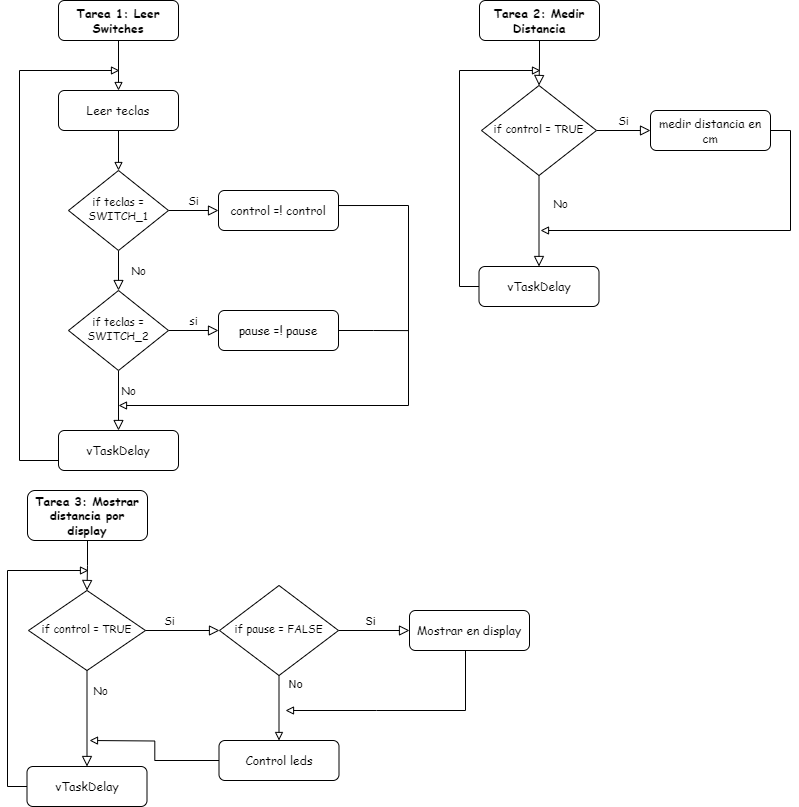

The diagram above was exported from draw.io. Its source (the exported page's mxGraphModel, read from the mxfile embedded in the PNG):
<mxGraphModel dx="880" dy="468" grid="1" gridSize="10" guides="1" tooltips="1" connect="1" arrows="1" fold="1" page="1" pageScale="1" pageWidth="827" pageHeight="1169" math="0" shadow="0">
  <root>
    <mxCell id="WIyWlLk6GJQsqaUBKTNV-0" />
    <mxCell id="WIyWlLk6GJQsqaUBKTNV-1" parent="WIyWlLk6GJQsqaUBKTNV-0" />
    <mxCell id="GLqtrtJ2B06E7ywqc-dm-22" style="edgeStyle=orthogonalEdgeStyle;rounded=0;orthogonalLoop=1;jettySize=auto;html=1;exitX=0.5;exitY=1;exitDx=0;exitDy=0;entryX=0.5;entryY=0;entryDx=0;entryDy=0;endArrow=block;endFill=0;" edge="1" parent="WIyWlLk6GJQsqaUBKTNV-1" source="WIyWlLk6GJQsqaUBKTNV-3" target="GLqtrtJ2B06E7ywqc-dm-20">
      <mxGeometry relative="1" as="geometry" />
    </mxCell>
    <mxCell id="WIyWlLk6GJQsqaUBKTNV-3" value="Tarea 1: Leer Switches" style="rounded=1;whiteSpace=wrap;html=1;fontSize=12;glass=0;strokeWidth=1;shadow=0;fontFamily=Comic Sans MS;fontStyle=1" parent="WIyWlLk6GJQsqaUBKTNV-1" vertex="1">
      <mxGeometry x="79" y="30" width="120" height="40" as="geometry" />
    </mxCell>
    <mxCell id="WIyWlLk6GJQsqaUBKTNV-4" value="No" style="rounded=0;html=1;jettySize=auto;orthogonalLoop=1;fontSize=11;endArrow=block;endFill=0;endSize=8;strokeWidth=1;shadow=0;labelBackgroundColor=none;edgeStyle=orthogonalEdgeStyle;fontFamily=Comic Sans MS;" parent="WIyWlLk6GJQsqaUBKTNV-1" source="WIyWlLk6GJQsqaUBKTNV-6" target="WIyWlLk6GJQsqaUBKTNV-10" edge="1">
      <mxGeometry y="20" relative="1" as="geometry">
        <mxPoint as="offset" />
      </mxGeometry>
    </mxCell>
    <mxCell id="WIyWlLk6GJQsqaUBKTNV-5" value="Si" style="edgeStyle=orthogonalEdgeStyle;rounded=0;html=1;jettySize=auto;orthogonalLoop=1;fontSize=11;endArrow=block;endFill=0;endSize=8;strokeWidth=1;shadow=0;labelBackgroundColor=none;fontFamily=Comic Sans MS;" parent="WIyWlLk6GJQsqaUBKTNV-1" source="WIyWlLk6GJQsqaUBKTNV-6" target="WIyWlLk6GJQsqaUBKTNV-7" edge="1">
      <mxGeometry y="10" relative="1" as="geometry">
        <mxPoint as="offset" />
      </mxGeometry>
    </mxCell>
    <mxCell id="WIyWlLk6GJQsqaUBKTNV-6" value="if teclas = SWITCH_1" style="rhombus;whiteSpace=wrap;html=1;shadow=0;fontFamily=Comic Sans MS;fontSize=11;align=center;strokeWidth=1;spacing=6;spacingTop=-4;" parent="WIyWlLk6GJQsqaUBKTNV-1" vertex="1">
      <mxGeometry x="89" y="200" width="100" height="80" as="geometry" />
    </mxCell>
    <mxCell id="GLqtrtJ2B06E7ywqc-dm-3" style="edgeStyle=orthogonalEdgeStyle;rounded=0;orthogonalLoop=1;jettySize=auto;html=1;endArrow=block;endFill=0;" edge="1" parent="WIyWlLk6GJQsqaUBKTNV-1">
      <mxGeometry relative="1" as="geometry">
        <mxPoint x="139" y="435" as="targetPoint" />
        <mxPoint x="359.03" y="235.0344827586207" as="sourcePoint" />
        <Array as="points">
          <mxPoint x="429.03" y="235" />
          <mxPoint x="429.03" y="435" />
          <mxPoint x="139.02999999999997" y="435" />
        </Array>
      </mxGeometry>
    </mxCell>
    <mxCell id="WIyWlLk6GJQsqaUBKTNV-7" value="control =! control" style="rounded=1;whiteSpace=wrap;html=1;fontSize=12;glass=0;strokeWidth=1;shadow=0;fontFamily=Comic Sans MS;" parent="WIyWlLk6GJQsqaUBKTNV-1" vertex="1">
      <mxGeometry x="239" y="220" width="120" height="40" as="geometry" />
    </mxCell>
    <mxCell id="WIyWlLk6GJQsqaUBKTNV-8" value="No" style="rounded=0;html=1;jettySize=auto;orthogonalLoop=1;fontSize=11;endArrow=block;endFill=0;endSize=8;strokeWidth=1;shadow=0;labelBackgroundColor=none;edgeStyle=orthogonalEdgeStyle;fontFamily=Comic Sans MS;" parent="WIyWlLk6GJQsqaUBKTNV-1" source="WIyWlLk6GJQsqaUBKTNV-10" target="WIyWlLk6GJQsqaUBKTNV-11" edge="1">
      <mxGeometry x="-0.3333" y="10" relative="1" as="geometry">
        <mxPoint as="offset" />
      </mxGeometry>
    </mxCell>
    <mxCell id="WIyWlLk6GJQsqaUBKTNV-9" value="si" style="edgeStyle=orthogonalEdgeStyle;rounded=0;html=1;jettySize=auto;orthogonalLoop=1;fontSize=11;endArrow=block;endFill=0;endSize=8;strokeWidth=1;shadow=0;labelBackgroundColor=none;fontFamily=Comic Sans MS;" parent="WIyWlLk6GJQsqaUBKTNV-1" source="WIyWlLk6GJQsqaUBKTNV-10" target="WIyWlLk6GJQsqaUBKTNV-12" edge="1">
      <mxGeometry y="10" relative="1" as="geometry">
        <mxPoint as="offset" />
      </mxGeometry>
    </mxCell>
    <mxCell id="WIyWlLk6GJQsqaUBKTNV-10" value="if teclas = SWITCH_2" style="rhombus;whiteSpace=wrap;html=1;shadow=0;fontFamily=Comic Sans MS;fontSize=11;align=center;strokeWidth=1;spacing=6;spacingTop=-4;" parent="WIyWlLk6GJQsqaUBKTNV-1" vertex="1">
      <mxGeometry x="89" y="320" width="100" height="80" as="geometry" />
    </mxCell>
    <mxCell id="GLqtrtJ2B06E7ywqc-dm-6" style="edgeStyle=orthogonalEdgeStyle;rounded=0;orthogonalLoop=1;jettySize=auto;html=1;exitX=0;exitY=0.5;exitDx=0;exitDy=0;endArrow=block;endFill=0;" edge="1" parent="WIyWlLk6GJQsqaUBKTNV-1">
      <mxGeometry relative="1" as="geometry">
        <mxPoint x="140" y="100" as="targetPoint" />
        <mxPoint x="79" y="490" as="sourcePoint" />
        <Array as="points">
          <mxPoint x="40" y="490" />
          <mxPoint x="40" y="100" />
        </Array>
      </mxGeometry>
    </mxCell>
    <mxCell id="WIyWlLk6GJQsqaUBKTNV-11" value="vTaskDelay" style="rounded=1;whiteSpace=wrap;html=1;fontSize=12;glass=0;strokeWidth=1;shadow=0;fontFamily=Comic Sans MS;" parent="WIyWlLk6GJQsqaUBKTNV-1" vertex="1">
      <mxGeometry x="79" y="460" width="120" height="40" as="geometry" />
    </mxCell>
    <mxCell id="GLqtrtJ2B06E7ywqc-dm-4" style="edgeStyle=orthogonalEdgeStyle;rounded=0;orthogonalLoop=1;jettySize=auto;html=1;exitX=1;exitY=0.5;exitDx=0;exitDy=0;endArrow=none;endFill=0;" edge="1" parent="WIyWlLk6GJQsqaUBKTNV-1" source="WIyWlLk6GJQsqaUBKTNV-12">
      <mxGeometry relative="1" as="geometry">
        <mxPoint x="429" y="360.1034482758621" as="targetPoint" />
      </mxGeometry>
    </mxCell>
    <mxCell id="WIyWlLk6GJQsqaUBKTNV-12" value="pause =! pause" style="rounded=1;whiteSpace=wrap;html=1;fontSize=12;glass=0;strokeWidth=1;shadow=0;fontFamily=Comic Sans MS;" parent="WIyWlLk6GJQsqaUBKTNV-1" vertex="1">
      <mxGeometry x="239" y="340" width="120" height="40" as="geometry" />
    </mxCell>
    <mxCell id="GLqtrtJ2B06E7ywqc-dm-8" value="" style="rounded=0;html=1;jettySize=auto;orthogonalLoop=1;fontSize=11;endArrow=block;endFill=0;endSize=8;strokeWidth=1;shadow=0;labelBackgroundColor=none;edgeStyle=orthogonalEdgeStyle;" edge="1" parent="WIyWlLk6GJQsqaUBKTNV-1" source="GLqtrtJ2B06E7ywqc-dm-9" target="GLqtrtJ2B06E7ywqc-dm-12">
      <mxGeometry relative="1" as="geometry" />
    </mxCell>
    <mxCell id="GLqtrtJ2B06E7ywqc-dm-9" value="Tarea 2: Medir Distancia" style="rounded=1;whiteSpace=wrap;html=1;fontSize=12;glass=0;strokeWidth=1;shadow=0;fontFamily=Comic Sans MS;fontStyle=1" vertex="1" parent="WIyWlLk6GJQsqaUBKTNV-1">
      <mxGeometry x="500" y="30" width="120" height="40" as="geometry" />
    </mxCell>
    <mxCell id="GLqtrtJ2B06E7ywqc-dm-10" value="No" style="rounded=0;html=1;jettySize=auto;orthogonalLoop=1;fontSize=11;endArrow=block;endFill=0;endSize=8;strokeWidth=1;shadow=0;labelBackgroundColor=none;edgeStyle=orthogonalEdgeStyle;fontFamily=Comic Sans MS;entryX=0.5;entryY=0;entryDx=0;entryDy=0;" edge="1" parent="WIyWlLk6GJQsqaUBKTNV-1" source="GLqtrtJ2B06E7ywqc-dm-12" target="GLqtrtJ2B06E7ywqc-dm-15">
      <mxGeometry x="-0.375" y="21" relative="1" as="geometry">
        <mxPoint as="offset" />
        <mxPoint x="560" y="240" as="targetPoint" />
      </mxGeometry>
    </mxCell>
    <mxCell id="GLqtrtJ2B06E7ywqc-dm-11" value="Si" style="edgeStyle=orthogonalEdgeStyle;rounded=0;html=1;jettySize=auto;orthogonalLoop=1;fontSize=11;endArrow=block;endFill=0;endSize=8;strokeWidth=1;shadow=0;labelBackgroundColor=none;fontFamily=Comic Sans MS;entryX=0;entryY=0.5;entryDx=0;entryDy=0;" edge="1" parent="WIyWlLk6GJQsqaUBKTNV-1" source="GLqtrtJ2B06E7ywqc-dm-12" target="GLqtrtJ2B06E7ywqc-dm-13">
      <mxGeometry y="10" relative="1" as="geometry">
        <mxPoint as="offset" />
        <mxPoint x="660" y="160" as="targetPoint" />
      </mxGeometry>
    </mxCell>
    <mxCell id="GLqtrtJ2B06E7ywqc-dm-12" value="if control = TRUE" style="rhombus;whiteSpace=wrap;html=1;shadow=0;fontFamily=Comic Sans MS;fontSize=11;align=center;strokeWidth=1;spacing=6;spacingTop=-4;" vertex="1" parent="WIyWlLk6GJQsqaUBKTNV-1">
      <mxGeometry x="502" y="115" width="115" height="90" as="geometry" />
    </mxCell>
    <mxCell id="GLqtrtJ2B06E7ywqc-dm-17" style="edgeStyle=orthogonalEdgeStyle;rounded=0;orthogonalLoop=1;jettySize=auto;html=1;exitX=1;exitY=0.5;exitDx=0;exitDy=0;endArrow=block;endFill=0;" edge="1" parent="WIyWlLk6GJQsqaUBKTNV-1" source="GLqtrtJ2B06E7ywqc-dm-13">
      <mxGeometry relative="1" as="geometry">
        <mxPoint x="561" y="260" as="targetPoint" />
        <Array as="points">
          <mxPoint x="811" y="160" />
          <mxPoint x="811" y="260" />
        </Array>
      </mxGeometry>
    </mxCell>
    <mxCell id="GLqtrtJ2B06E7ywqc-dm-13" value="medir distancia en cm" style="rounded=1;whiteSpace=wrap;html=1;fontSize=12;glass=0;strokeWidth=1;shadow=0;fontFamily=Comic Sans MS;" vertex="1" parent="WIyWlLk6GJQsqaUBKTNV-1">
      <mxGeometry x="671" y="140" width="120" height="40" as="geometry" />
    </mxCell>
    <mxCell id="GLqtrtJ2B06E7ywqc-dm-19" style="edgeStyle=orthogonalEdgeStyle;rounded=0;orthogonalLoop=1;jettySize=auto;html=1;exitX=0;exitY=0.5;exitDx=0;exitDy=0;endArrow=block;endFill=0;" edge="1" parent="WIyWlLk6GJQsqaUBKTNV-1" source="GLqtrtJ2B06E7ywqc-dm-15">
      <mxGeometry relative="1" as="geometry">
        <mxPoint x="561" y="100" as="targetPoint" />
        <Array as="points">
          <mxPoint x="480" y="316" />
          <mxPoint x="480" y="100" />
        </Array>
      </mxGeometry>
    </mxCell>
    <mxCell id="GLqtrtJ2B06E7ywqc-dm-15" value="vTaskDelay" style="rounded=1;whiteSpace=wrap;html=1;fontSize=12;glass=0;strokeWidth=1;shadow=0;fontFamily=Comic Sans MS;" vertex="1" parent="WIyWlLk6GJQsqaUBKTNV-1">
      <mxGeometry x="499.5" y="296" width="120" height="40" as="geometry" />
    </mxCell>
    <mxCell id="GLqtrtJ2B06E7ywqc-dm-21" style="edgeStyle=orthogonalEdgeStyle;rounded=0;orthogonalLoop=1;jettySize=auto;html=1;exitX=0.5;exitY=1;exitDx=0;exitDy=0;entryX=0.5;entryY=0;entryDx=0;entryDy=0;endArrow=block;endFill=0;" edge="1" parent="WIyWlLk6GJQsqaUBKTNV-1" source="GLqtrtJ2B06E7ywqc-dm-20" target="WIyWlLk6GJQsqaUBKTNV-6">
      <mxGeometry relative="1" as="geometry" />
    </mxCell>
    <mxCell id="GLqtrtJ2B06E7ywqc-dm-20" value="Leer teclas" style="rounded=1;whiteSpace=wrap;html=1;fontSize=12;glass=0;strokeWidth=1;shadow=0;fontFamily=Comic Sans MS;" vertex="1" parent="WIyWlLk6GJQsqaUBKTNV-1">
      <mxGeometry x="79" y="120" width="120" height="40" as="geometry" />
    </mxCell>
    <mxCell id="GLqtrtJ2B06E7ywqc-dm-23" value="" style="rounded=0;html=1;jettySize=auto;orthogonalLoop=1;fontSize=11;endArrow=block;endFill=0;endSize=8;strokeWidth=1;shadow=0;labelBackgroundColor=none;edgeStyle=orthogonalEdgeStyle;" edge="1" parent="WIyWlLk6GJQsqaUBKTNV-1" source="GLqtrtJ2B06E7ywqc-dm-24" target="GLqtrtJ2B06E7ywqc-dm-27">
      <mxGeometry relative="1" as="geometry" />
    </mxCell>
    <mxCell id="GLqtrtJ2B06E7ywqc-dm-24" value="Tarea 3: Mostrar distancia por display" style="rounded=1;whiteSpace=wrap;html=1;fontSize=12;glass=0;strokeWidth=1;shadow=0;fontFamily=Comic Sans MS;fontStyle=1" vertex="1" parent="WIyWlLk6GJQsqaUBKTNV-1">
      <mxGeometry x="48" y="520" width="120" height="50" as="geometry" />
    </mxCell>
    <mxCell id="GLqtrtJ2B06E7ywqc-dm-25" value="No" style="rounded=0;html=1;jettySize=auto;orthogonalLoop=1;fontSize=11;endArrow=block;endFill=0;endSize=8;strokeWidth=1;shadow=0;labelBackgroundColor=none;edgeStyle=orthogonalEdgeStyle;fontFamily=Comic Sans MS;entryX=0.5;entryY=0;entryDx=0;entryDy=0;" edge="1" parent="WIyWlLk6GJQsqaUBKTNV-1" source="GLqtrtJ2B06E7ywqc-dm-27" target="GLqtrtJ2B06E7ywqc-dm-31">
      <mxGeometry x="-0.5833" y="13" relative="1" as="geometry">
        <mxPoint as="offset" />
        <mxPoint x="108" y="740" as="targetPoint" />
      </mxGeometry>
    </mxCell>
    <mxCell id="GLqtrtJ2B06E7ywqc-dm-26" value="Si" style="edgeStyle=orthogonalEdgeStyle;rounded=0;html=1;jettySize=auto;orthogonalLoop=1;fontSize=11;endArrow=block;endFill=0;endSize=8;strokeWidth=1;shadow=0;labelBackgroundColor=none;fontFamily=Comic Sans MS;entryX=0;entryY=0.5;entryDx=0;entryDy=0;" edge="1" parent="WIyWlLk6GJQsqaUBKTNV-1" source="GLqtrtJ2B06E7ywqc-dm-32" target="GLqtrtJ2B06E7ywqc-dm-29">
      <mxGeometry x="-1" y="169" relative="1" as="geometry">
        <mxPoint x="-169" y="159" as="offset" />
        <mxPoint x="208" y="660" as="targetPoint" />
      </mxGeometry>
    </mxCell>
    <mxCell id="GLqtrtJ2B06E7ywqc-dm-34" value="Si" style="edgeLabel;html=1;align=center;verticalAlign=middle;resizable=0;points=[];" vertex="1" connectable="0" parent="GLqtrtJ2B06E7ywqc-dm-26">
      <mxGeometry x="-0.2113" y="3" relative="1" as="geometry">
        <mxPoint x="3" y="-7" as="offset" />
      </mxGeometry>
    </mxCell>
    <mxCell id="GLqtrtJ2B06E7ywqc-dm-27" value="if control = TRUE" style="rhombus;whiteSpace=wrap;html=1;shadow=0;fontFamily=Comic Sans MS;fontSize=11;align=center;strokeWidth=1;spacing=6;spacingTop=-4;" vertex="1" parent="WIyWlLk6GJQsqaUBKTNV-1">
      <mxGeometry x="49" y="620" width="117" height="80" as="geometry" />
    </mxCell>
    <mxCell id="GLqtrtJ2B06E7ywqc-dm-45" style="edgeStyle=orthogonalEdgeStyle;rounded=0;orthogonalLoop=1;jettySize=auto;html=1;exitX=0.5;exitY=1;exitDx=0;exitDy=0;endArrow=block;endFill=0;" edge="1" parent="WIyWlLk6GJQsqaUBKTNV-1">
      <mxGeometry relative="1" as="geometry">
        <mxPoint x="306" y="740" as="targetPoint" />
        <mxPoint x="486" y="680" as="sourcePoint" />
        <Array as="points">
          <mxPoint x="486" y="740" />
          <mxPoint x="397" y="740" />
        </Array>
      </mxGeometry>
    </mxCell>
    <mxCell id="GLqtrtJ2B06E7ywqc-dm-29" value="Mostrar en display" style="rounded=1;whiteSpace=wrap;html=1;fontSize=12;glass=0;strokeWidth=1;shadow=0;fontFamily=Comic Sans MS;" vertex="1" parent="WIyWlLk6GJQsqaUBKTNV-1">
      <mxGeometry x="430" y="640" width="120" height="40" as="geometry" />
    </mxCell>
    <mxCell id="GLqtrtJ2B06E7ywqc-dm-30" style="edgeStyle=orthogonalEdgeStyle;rounded=0;orthogonalLoop=1;jettySize=auto;html=1;exitX=0;exitY=0.5;exitDx=0;exitDy=0;endArrow=block;endFill=0;" edge="1" parent="WIyWlLk6GJQsqaUBKTNV-1" source="GLqtrtJ2B06E7ywqc-dm-31">
      <mxGeometry relative="1" as="geometry">
        <mxPoint x="109" y="600" as="targetPoint" />
        <Array as="points">
          <mxPoint x="28" y="816" />
          <mxPoint x="28" y="600" />
        </Array>
      </mxGeometry>
    </mxCell>
    <mxCell id="GLqtrtJ2B06E7ywqc-dm-31" value="vTaskDelay" style="rounded=1;whiteSpace=wrap;html=1;fontSize=12;glass=0;strokeWidth=1;shadow=0;fontFamily=Comic Sans MS;" vertex="1" parent="WIyWlLk6GJQsqaUBKTNV-1">
      <mxGeometry x="47.5" y="796" width="120" height="40" as="geometry" />
    </mxCell>
    <mxCell id="GLqtrtJ2B06E7ywqc-dm-33" value="" style="edgeStyle=orthogonalEdgeStyle;rounded=0;html=1;jettySize=auto;orthogonalLoop=1;fontSize=11;endArrow=block;endFill=0;endSize=8;strokeWidth=1;shadow=0;labelBackgroundColor=none;fontFamily=Comic Sans MS;entryX=0;entryY=0.5;entryDx=0;entryDy=0;" edge="1" parent="WIyWlLk6GJQsqaUBKTNV-1" source="GLqtrtJ2B06E7ywqc-dm-27" target="GLqtrtJ2B06E7ywqc-dm-32">
      <mxGeometry y="10" relative="1" as="geometry">
        <mxPoint as="offset" />
        <mxPoint x="430" y="660" as="targetPoint" />
        <mxPoint x="162" y="660" as="sourcePoint" />
      </mxGeometry>
    </mxCell>
    <mxCell id="GLqtrtJ2B06E7ywqc-dm-36" style="edgeStyle=orthogonalEdgeStyle;rounded=0;orthogonalLoop=1;jettySize=auto;html=1;exitX=0.5;exitY=1;exitDx=0;exitDy=0;entryX=0.5;entryY=0;entryDx=0;entryDy=0;endArrow=block;endFill=0;" edge="1" parent="WIyWlLk6GJQsqaUBKTNV-1" source="GLqtrtJ2B06E7ywqc-dm-32" target="GLqtrtJ2B06E7ywqc-dm-35">
      <mxGeometry relative="1" as="geometry" />
    </mxCell>
    <mxCell id="GLqtrtJ2B06E7ywqc-dm-37" value="No" style="edgeLabel;html=1;align=center;verticalAlign=middle;resizable=0;points=[];" vertex="1" connectable="0" parent="GLqtrtJ2B06E7ywqc-dm-36">
      <mxGeometry x="-0.05" y="-2" relative="1" as="geometry">
        <mxPoint x="18" y="-23" as="offset" />
      </mxGeometry>
    </mxCell>
    <mxCell id="GLqtrtJ2B06E7ywqc-dm-32" value="if pause = FALSE" style="rhombus;whiteSpace=wrap;html=1;shadow=0;fontFamily=Comic Sans MS;fontSize=11;align=center;strokeWidth=1;spacing=6;spacingTop=-4;" vertex="1" parent="WIyWlLk6GJQsqaUBKTNV-1">
      <mxGeometry x="240" y="615" width="119" height="90" as="geometry" />
    </mxCell>
    <mxCell id="GLqtrtJ2B06E7ywqc-dm-42" style="edgeStyle=orthogonalEdgeStyle;rounded=0;orthogonalLoop=1;jettySize=auto;html=1;exitX=0;exitY=0.5;exitDx=0;exitDy=0;endArrow=block;endFill=0;" edge="1" parent="WIyWlLk6GJQsqaUBKTNV-1" source="GLqtrtJ2B06E7ywqc-dm-35">
      <mxGeometry relative="1" as="geometry">
        <mxPoint x="110" y="770" as="targetPoint" />
      </mxGeometry>
    </mxCell>
    <mxCell id="GLqtrtJ2B06E7ywqc-dm-35" value="Control leds" style="rounded=1;whiteSpace=wrap;html=1;fontSize=12;glass=0;strokeWidth=1;shadow=0;fontFamily=Comic Sans MS;" vertex="1" parent="WIyWlLk6GJQsqaUBKTNV-1">
      <mxGeometry x="239.5" y="770" width="120" height="40" as="geometry" />
    </mxCell>
  </root>
</mxGraphModel>